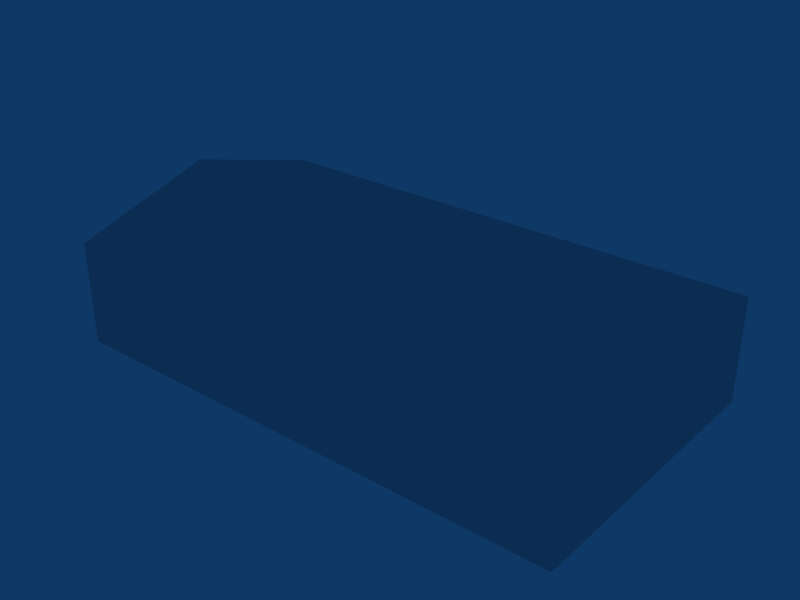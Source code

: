 # Source: ebfs_building_ref_007.blend  (saved by Blender 2.79.0; exported with 4.5.12 LTS)
import bpy
from mathutils import Matrix  # noqa: F401  (used for matrix-valued properties, if any)

bpy.ops.wm.read_factory_settings(use_empty=True)
scene = bpy.context.scene
scene.name = 'Scene'

# ---- collections
col_collection_1 = bpy.data.collections.new('Collection 1'); scene.collection.children.link(col_collection_1)

# ---- world
world_world = bpy.data.worlds.new('World'); scene.world = world_world
world_world.color = (0.05656, 0.2208, 0.4)
world_world.use_sun_shadow = False
world_world.sun_shadow_jitter_overblur = 0.0
world_world.cycles.sampling_method = 'NONE'
world_world.cycles.sample_map_resolution = 256

# ---- meshes
me_cube_001 = bpy.data.meshes.new('Cube.001')
me_cube_001.from_pydata([(12.5, 7.0, -1.0), (12.5, -7.0, -1.0), (-12.5, -7.0, -1.0), (-12.5, 7.0, -1.0), (12.5, 7.0, 4.0), (12.5, -7.0, 4.0), (-12.5, -7.0, 4.0), (-12.5, 7.0, 4.0), (12.5, -3.815e-06, 6.0), (-12.5, 1.192e-06, 6.0)], [], [(0, 4, 5, 1), (1, 5, 6, 2), (2, 6, 7, 3), (4, 0, 3, 7), (4, 7, 9, 8), (7, 6, 9), (6, 5, 8, 9), (5, 4, 8)])
_uv = me_cube_001.uv_layers.new(name='UVTex')
_uv.uv.foreach_set('vector', [1.531, 0.0, -0.4688, 0.0, -0.4688, 1.0, 1.531, 1.0, -0.5, 0.0, 1.5, 0.0, 1.5, 1.0, -0.5, 1.0, 1.531, 0.0, -0.4688, 0.0, -0.4688, 1.0, 1.531, 1.0, 1.5, 0.0, -0.5, 0.0, -0.5, 1.0, 1.5, 1.0, 3.0, 0.0, -2.0, 0.0, -2.0, 1.0, 3.0, 1.0, 0.25, 0.7188, 0.25, -0.2188, 1.188, 0.25, -2.0, 0.0, 3.0, 0.0, 3.0, 1.0, -2.0, 1.0, 0.25, 0.7188, 0.25, -0.2188, 1.188, 0.25])
me_cube_001.use_remesh_preserve_volume = False
me_cube_001.use_remesh_preserve_attributes = False
me_cube_001.use_mirror_vertex_groups = False
me_cube_001.update()

# ---- objects
ob_cube = bpy.data.objects.new('Cube', me_cube_001)

# ---- transforms, parenting, visibility, modifiers, constraints
ob_cube.location = (0.0, 0.0, 1.0)
ob_cube.lock_rotations_4d = False
ob_cube.empty_display_type = 'ARROWS'
ob_cube.lineart.crease_threshold = 0.0

# ---- collection membership
col_collection_1.objects.link(ob_cube)

# ---- scene / render settings (as saved in the file)
scene.frame_start = 1; scene.frame_end = 250; scene.frame_set(1)
scene.render.engine = 'BLENDER_EEVEE_NEXT'
scene.render.image_settings.file_format = 'JPEG'
scene.render.image_settings.color_mode = 'RGB'
scene.render.image_settings.compression = 90
scene.render.resolution_x = 800
scene.render.resolution_y = 600
scene.render.pixel_aspect_x = 100.0
scene.render.pixel_aspect_y = 100.0
scene.render.fps = 25
scene.render.dither_intensity = 0.0
scene.render.use_compositing = False
scene.render.use_sequencer = False
scene.render.bake_margin = 2
scene.render.bake_bias = 0.0
scene.render.use_stamp_time = False
scene.render.use_stamp_date = False
scene.render.use_stamp_frame = False
scene.render.use_stamp_camera = False
scene.render.use_stamp_scene = False
scene.render.use_stamp_filename = False
scene.render.use_stamp_render_time = False
scene.render.stamp_font_size = 0
scene.cycles.use_denoising = False
scene.cycles.samples = 10
scene.cycles.sampling_pattern = 'TABULATED_SOBOL'
scene.cycles.light_sampling_threshold = 0.0
scene.cycles.use_adaptive_sampling = False
scene.cycles.use_light_tree = False
scene.cycles.blur_glossy = 0.0
scene.cycles.volume_bounces = 1
scene.cycles.pixel_filter_type = 'GAUSSIAN'
scene.cycles.sample_clamp_indirect = 0.0
scene.view_settings.view_transform = 'Raw'
bpy.context.view_layer.update()

# ---- added for rendering (the .blend has no active camera): camera
cam_auto = bpy.data.cameras.new('AutoCamera')
cam_auto.lens = 50.0
cam_auto.sensor_width = 36.0
cam_auto.clip_end = 1000.0
ob_auto_camera = bpy.data.objects.new('AutoCamera', cam_auto)
scene.collection.objects.link(ob_auto_camera)
ob_auto_camera.location = (27.2902, -32.7483, 25.3322)
ob_auto_camera.rotation_euler = (1.09748, -7.21219e-08, 0.694738)
scene.camera = ob_auto_camera
bpy.context.view_layer.update()
